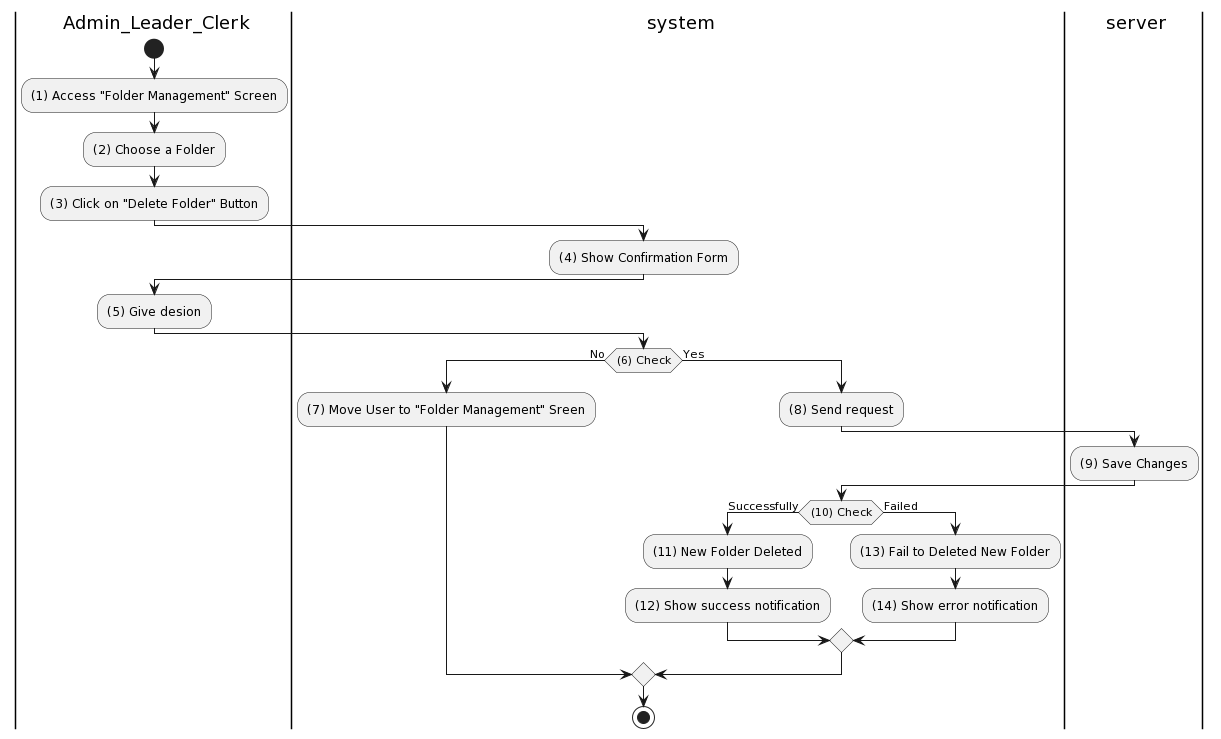

The diagram above was rendered by PlantUML. Its source (embedded in the PNG):
@startuml
|a| Admin_Leader_Clerk
|sys| system
|ser| server
|a|
start
:(1) Access "Folder Management" Screen;
:(2) Choose a Folder;
:(3) Click on "Delete Folder" Button;
|sys|
:(4) Show Confirmation Form;
|a|
:(5) Give desion;
|sys|
if ((6) Check) then (No)
:(7) Move User to "Folder Management" Sreen;
else (Yes)
|sys|
:(8) Send request;
|ser|
:(9) Save Changes;
|sys|
if((10) Check) then (Successfully)
:(11) New Folder Deleted;
:(12) Show success notification;
else (Failed)
:(13) Fail to Deleted New Folder;
:(14) Show error notification;
endif
endif

stop
@enduml